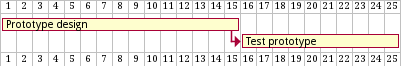

The diagram above was rendered by PlantUML. Its source (embedded in the PNG):
@startgantt
[Prototype design] lasts 15 days
[Test prototype] lasts 10 days
[Test prototype] starts at [Prototype design]'s end
@endgantt